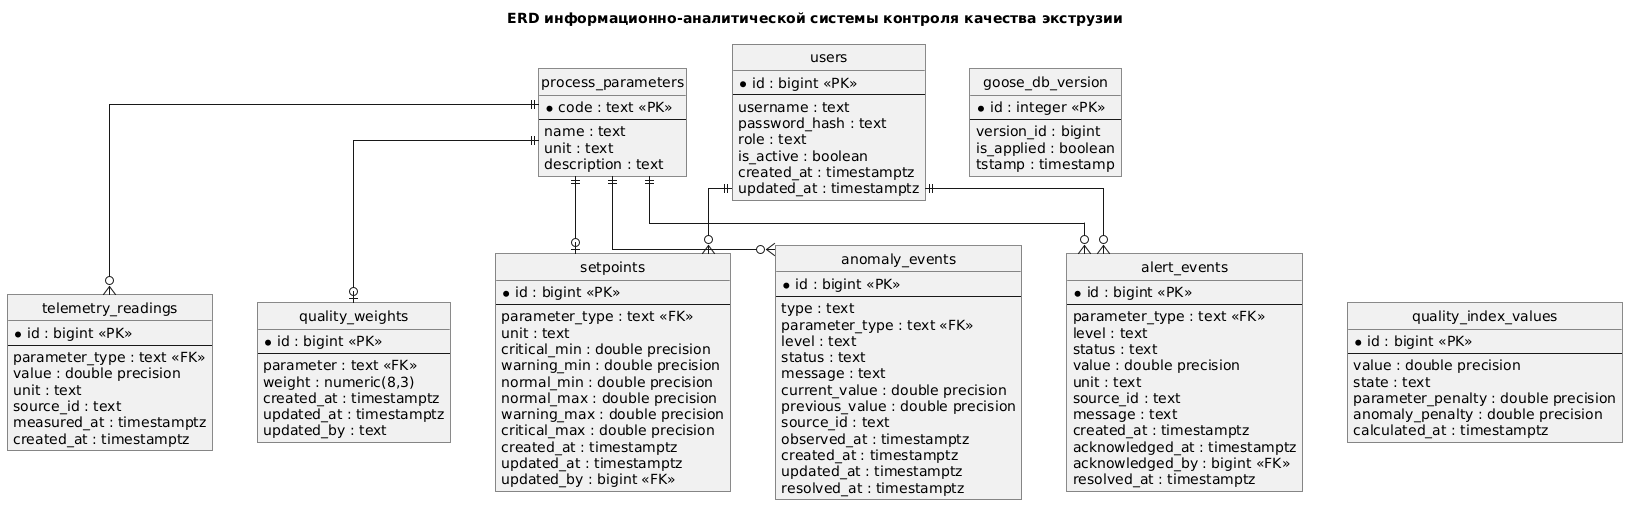

The diagram above was rendered by PlantUML. Its source (embedded in the PNG):
@startuml
title ERD информационно-аналитической системы контроля качества экструзии

top to bottom direction

skinparam linetype ortho
skinparam roundcorner 0
skinparam shadowing false
skinparam backgroundColor white

skinparam nodesep 45
skinparam ranksep 45

skinparam entity {
    BackgroundColor white
    BorderColor black
    FontColor black
    FontSize 13
    AttributeFontSize 12
}

hide circle
hide methods

together {
entity "users" as users {
    * id : bigint <<PK>>
    --
    username : text
    password_hash : text
    role : text
    is_active : boolean
    created_at : timestamptz
    updated_at : timestamptz
}

entity "process_parameters" as process_parameters {
    * code : text <<PK>>
    --
    name : text
    unit : text
    description : text
}

entity "goose_db_version" as goose_db_version {
    * id : integer <<PK>>
    --
    version_id : bigint
    is_applied : boolean
    tstamp : timestamp
}
}

together {
entity "telemetry_readings" as telemetry_readings {
    * id : bigint <<PK>>
    --
    parameter_type : text <<FK>>
    value : double precision
    unit : text
    source_id : text
    measured_at : timestamptz
    created_at : timestamptz
}

entity "setpoints" as setpoints {
    * id : bigint <<PK>>
    --
    parameter_type : text <<FK>>
    unit : text
    critical_min : double precision
    warning_min : double precision
    normal_min : double precision
    normal_max : double precision
    warning_max : double precision
    critical_max : double precision
    created_at : timestamptz
    updated_at : timestamptz
    updated_by : bigint <<FK>>
}

entity "quality_weights" as quality_weights {
    * id : bigint <<PK>>
    --
    parameter : text <<FK>>
    weight : numeric(8,3)
    created_at : timestamptz
    updated_at : timestamptz
    updated_by : text
}
}

together {
entity "alert_events" as alert_events {
    * id : bigint <<PK>>
    --
    parameter_type : text <<FK>>
    level : text
    status : text
    value : double precision
    unit : text
    source_id : text
    message : text
    created_at : timestamptz
    acknowledged_at : timestamptz
    acknowledged_by : bigint <<FK>>
    resolved_at : timestamptz
}

entity "anomaly_events" as anomaly_events {
    * id : bigint <<PK>>
    --
    type : text
    parameter_type : text <<FK>>
    level : text
    status : text
    message : text
    current_value : double precision
    previous_value : double precision
    source_id : text
    observed_at : timestamptz
    created_at : timestamptz
    updated_at : timestamptz
    resolved_at : timestamptz
}

entity "quality_index_values" as quality_index_values {
    * id : bigint <<PK>>
    --
    value : double precision
    state : text
    parameter_penalty : double precision
    anomaly_penalty : double precision
    calculated_at : timestamptz
}
}

process_parameters ||--o{ telemetry_readings
process_parameters ||--o| setpoints
process_parameters ||--o{ alert_events
process_parameters ||--o{ anomaly_events
process_parameters ||--o| quality_weights

users ||--o{ setpoints
users ||--o{ alert_events
@enduml